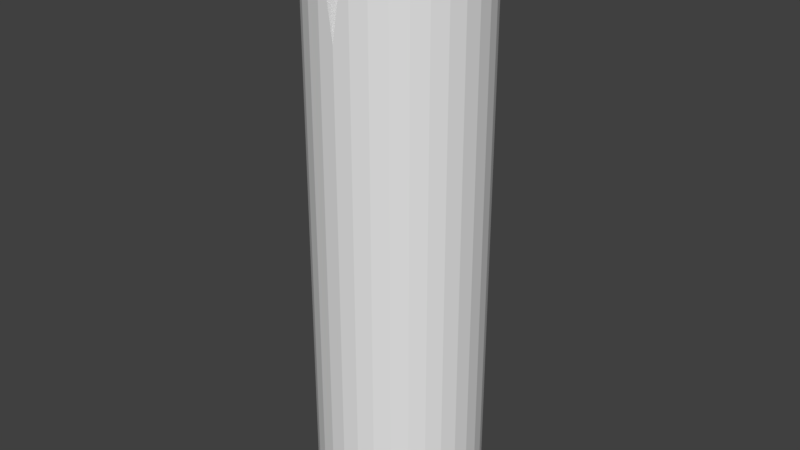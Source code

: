 # Source: woodlog83.blend  (saved by Blender 2.78.0; exported with 4.5.12 LTS)
import bpy
from mathutils import Matrix  # noqa: F401  (used for matrix-valued properties, if any)

bpy.ops.wm.read_factory_settings(use_empty=True)
scene = bpy.context.scene
scene.name = 'Scene'

# ---- collections
col_collection_1 = bpy.data.collections.new('Collection 1'); scene.collection.children.link(col_collection_1)

# ---- world
world_world = bpy.data.worlds.new('World'); scene.world = world_world
world_world.color = (0.05088, 0.05088, 0.05088)
world_world.use_sun_shadow = False
world_world.sun_shadow_jitter_overblur = 0.0
world_world.cycles.sampling_method = 'MANUAL'

# ---- meshes
me_cylinder = bpy.data.meshes.new('Cylinder')
me_cylinder.from_pydata([(-2.678e-08, 1.5, 0.0), (-2.678e-08, 1.5, 8.744), (0.2926, 1.471, 0.0), (0.2926, 1.471, 10.54), (0.574, 1.386, 0.0), (0.574, 1.386, 10.54), (0.8334, 1.247, 0.0), (0.8334, 1.247, 10.54), (1.061, 1.061, 0.0), (1.061, 1.061, 10.54), (1.247, 0.8334, 0.0), (1.247, 0.8334, 10.54), (1.386, 0.574, 0.0), (1.386, 0.574, 10.54), (1.471, 0.2926, 0.0), (1.471, 0.2926, 10.54), (1.5, -4.601e-08, 0.0), (1.5, -4.601e-08, 10.54), (1.471, -0.2926, 0.0), (1.471, -0.2926, 10.54), (1.386, -0.574, 0.0), (1.386, -0.574, 10.54), (1.247, -0.8334, 0.0), (1.247, -0.8334, 10.54), (1.061, -1.061, 0.0), (1.061, -1.061, 10.54), (0.8334, -1.247, 0.0), (0.8334, -1.247, 10.54), (0.574, -1.386, 0.0), (0.574, -1.386, 10.54), (0.2926, -1.471, 0.0), (0.2926, -1.471, 10.54), (-5.155e-07, -1.5, 0.0), (-5.155e-07, -1.5, 8.744), (-0.2926, -1.471, 0.0), (-0.2926, -1.471, 10.54), (-0.574, -1.386, 0.0), (-0.574, -1.386, 10.54), (-0.8334, -1.247, 0.0), (-0.8334, -1.247, 10.54), (-1.061, -1.061, 0.0), (-1.061, -1.061, 10.54), (-1.247, -0.8334, 0.0), (-1.247, -0.8334, 10.54), (-1.386, -0.574, 0.0), (-1.386, -0.574, 10.54), (-1.471, -0.2926, 0.0), (-1.471, -0.2926, 10.54), (-1.5, 1.289e-06, 0.0), (-1.5, 1.289e-06, 10.54), (-1.471, 0.2926, 0.0), (-1.471, 0.2926, 10.54), (-1.386, 0.574, 0.0), (-1.386, 0.574, 10.54), (-1.247, 0.8334, 0.0), (-1.247, 0.8334, 10.54), (-1.061, 1.061, 0.0), (-1.061, 1.061, 10.54), (-0.8334, 1.247, 0.0), (-0.8334, 1.247, 10.54), (-0.574, 1.386, 0.0), (-0.574, 1.386, 10.54), (-0.2926, 1.471, 0.0), (-0.2926, 1.471, 10.54)], [], [(0, 1, 3, 2), (2, 3, 5, 4), (4, 5, 7, 6), (6, 7, 9, 8), (8, 9, 11, 10), (10, 11, 13, 12), (12, 13, 15, 14), (14, 15, 17, 16), (16, 17, 19, 18), (18, 19, 21, 20), (20, 21, 23, 22), (22, 23, 25, 24), (24, 25, 27, 26), (26, 27, 29, 28), (28, 29, 31, 30), (30, 31, 33, 32), (32, 33, 35, 34), (34, 35, 37, 36), (36, 37, 39, 38), (38, 39, 41, 40), (40, 41, 43, 42), (42, 43, 45, 44), (44, 45, 47, 46), (46, 47, 49, 48), (48, 49, 51, 50), (50, 51, 53, 52), (52, 53, 55, 54), (54, 55, 57, 56), (56, 57, 59, 58), (58, 59, 61, 60), (60, 61, 63, 62), (62, 63, 1, 0), (0, 2, 4, 6, 8, 10, 12, 14, 16, 18, 20, 22, 24, 26, 28, 30, 32, 34, 36, 38, 40, 42, 44, 46, 48, 50, 52, 54, 56, 58, 60, 62), (5, 3, 31, 29, 27, 25, 23, 21, 19, 17, 15, 13, 11, 9, 7), (3, 1, 33, 31), (35, 33, 1, 63), (37, 35, 63, 61, 59, 57, 55, 53, 51, 49, 47, 45, 43, 41, 39)])
me_cylinder.use_remesh_preserve_volume = False
me_cylinder.use_remesh_preserve_attributes = False
me_cylinder.use_mirror_vertex_groups = False
me_cylinder.update()

# ---- objects
ob_cylinder = bpy.data.objects.new('Cylinder', me_cylinder)

# ---- transforms, parenting, visibility, modifiers, constraints
ob_cylinder.location = (0.0, 0.0, 0.0)
ob_cylinder.scale = (0.0949, 0.0949, 0.0949)
ob_cylinder.lineart.crease_threshold = 0.0

# ---- collection membership
col_collection_1.objects.link(ob_cylinder)

# ---- scene / render settings (as saved in the file)
scene.frame_start = 1; scene.frame_end = 250; scene.frame_set(0)
scene.render.engine = 'BLENDER_EEVEE_NEXT'
scene.render.resolution_percentage = 50
scene.render.dither_intensity = 0.0
scene.cycles.use_denoising = False
scene.cycles.samples = 128
scene.cycles.sampling_pattern = 'TABULATED_SOBOL'
scene.cycles.light_sampling_threshold = 0.0
scene.cycles.use_adaptive_sampling = False
scene.cycles.use_light_tree = False
scene.cycles.blur_glossy = 0.0
scene.cycles.sample_clamp_indirect = 0.0
scene.view_settings.view_transform = 'Standard'
bpy.context.view_layer.update()

# ---- added for rendering (the .blend has no active camera and no usable light): camera, sun
cam_auto = bpy.data.cameras.new('AutoCamera')
cam_auto.lens = 50.0
cam_auto.sensor_width = 36.0
cam_auto.clip_end = 1000.0
ob_auto_camera = bpy.data.objects.new('AutoCamera', cam_auto)
scene.collection.objects.link(ob_auto_camera)
ob_auto_camera.location = (0.997259, -1.19671, 1.29772)
ob_auto_camera.rotation_euler = (1.09748, -7.21219e-08, 0.694738)
scene.camera = ob_auto_camera
light_auto_sun = bpy.data.lights.new('AutoSun', 'SUN')
light_auto_sun.energy = 3.0
light_auto_sun.angle = 0.0523599
ob_auto_sun = bpy.data.objects.new('AutoSun', light_auto_sun)
scene.collection.objects.link(ob_auto_sun)
ob_auto_sun.rotation_euler = (0.872665, 0.174533, 0.523599)
bpy.context.view_layer.update()
